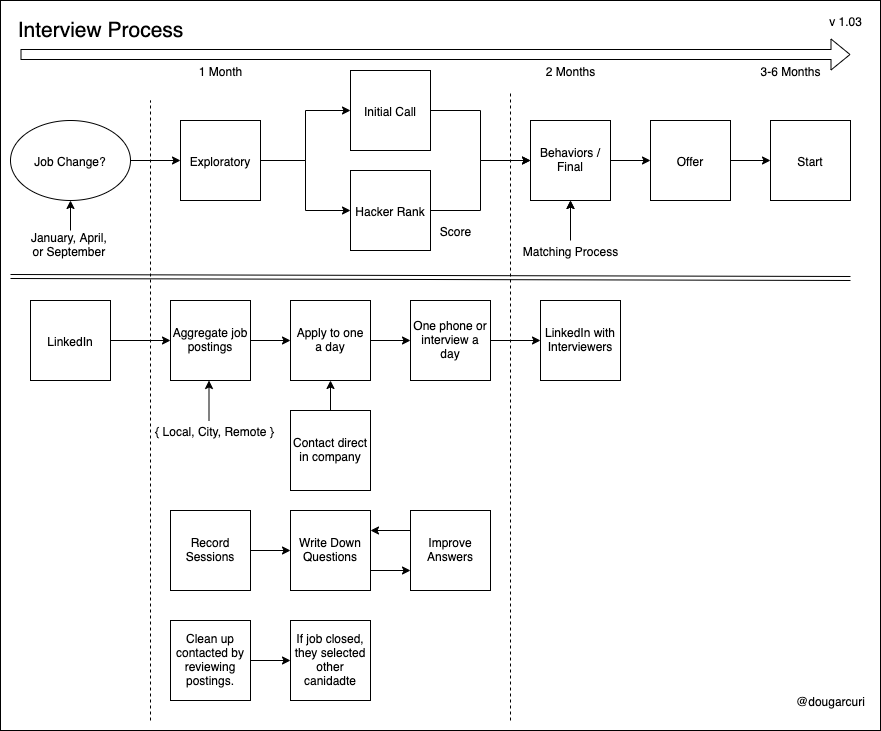

The diagram above was exported from draw.io. Its source (the exported page's mxGraphModel, read from the mxfile embedded in the PNG):
<mxGraphModel dx="1155" dy="547" grid="1" gridSize="10" guides="1" tooltips="1" connect="1" arrows="1" fold="1" page="1" pageScale="1" pageWidth="850" pageHeight="1100" math="0" shadow="0">
  <root>
    <mxCell id="0" />
    <mxCell id="1" parent="0" />
    <mxCell id="-NgYwaz6iWEgfPHJn-nX-75" value="" style="rounded=0;whiteSpace=wrap;html=1;fillColor=none;" vertex="1" parent="1">
      <mxGeometry x="30" y="10" width="880" height="730" as="geometry" />
    </mxCell>
    <mxCell id="-NgYwaz6iWEgfPHJn-nX-29" style="edgeStyle=orthogonalEdgeStyle;rounded=0;orthogonalLoop=1;jettySize=auto;html=1;exitX=1;exitY=0.5;exitDx=0;exitDy=0;entryX=0;entryY=0.5;entryDx=0;entryDy=0;" edge="1" parent="1" source="-NgYwaz6iWEgfPHJn-nX-1" target="-NgYwaz6iWEgfPHJn-nX-3">
      <mxGeometry relative="1" as="geometry" />
    </mxCell>
    <mxCell id="-NgYwaz6iWEgfPHJn-nX-1" value="Job Change?" style="ellipse;whiteSpace=wrap;html=1;" vertex="1" parent="1">
      <mxGeometry x="40" y="130" width="120" height="80" as="geometry" />
    </mxCell>
    <mxCell id="-NgYwaz6iWEgfPHJn-nX-27" style="edgeStyle=orthogonalEdgeStyle;rounded=0;orthogonalLoop=1;jettySize=auto;html=1;exitX=1;exitY=0.5;exitDx=0;exitDy=0;entryX=0;entryY=0.5;entryDx=0;entryDy=0;" edge="1" parent="1" source="-NgYwaz6iWEgfPHJn-nX-3" target="-NgYwaz6iWEgfPHJn-nX-26">
      <mxGeometry relative="1" as="geometry" />
    </mxCell>
    <mxCell id="-NgYwaz6iWEgfPHJn-nX-28" style="edgeStyle=orthogonalEdgeStyle;rounded=0;orthogonalLoop=1;jettySize=auto;html=1;exitX=1;exitY=0.5;exitDx=0;exitDy=0;entryX=0;entryY=0.5;entryDx=0;entryDy=0;" edge="1" parent="1" source="-NgYwaz6iWEgfPHJn-nX-3" target="-NgYwaz6iWEgfPHJn-nX-5">
      <mxGeometry relative="1" as="geometry" />
    </mxCell>
    <mxCell id="-NgYwaz6iWEgfPHJn-nX-3" value="Exploratory" style="whiteSpace=wrap;html=1;aspect=fixed;" vertex="1" parent="1">
      <mxGeometry x="210" y="130" width="80" height="80" as="geometry" />
    </mxCell>
    <mxCell id="-NgYwaz6iWEgfPHJn-nX-30" style="edgeStyle=orthogonalEdgeStyle;rounded=0;orthogonalLoop=1;jettySize=auto;html=1;exitX=1;exitY=0.5;exitDx=0;exitDy=0;entryX=0;entryY=0.5;entryDx=0;entryDy=0;" edge="1" parent="1" source="-NgYwaz6iWEgfPHJn-nX-5" target="-NgYwaz6iWEgfPHJn-nX-7">
      <mxGeometry relative="1" as="geometry" />
    </mxCell>
    <mxCell id="-NgYwaz6iWEgfPHJn-nX-5" value="Initial Call" style="whiteSpace=wrap;html=1;aspect=fixed;" vertex="1" parent="1">
      <mxGeometry x="380" y="80" width="80" height="80" as="geometry" />
    </mxCell>
    <mxCell id="-NgYwaz6iWEgfPHJn-nX-34" style="edgeStyle=orthogonalEdgeStyle;rounded=0;orthogonalLoop=1;jettySize=auto;html=1;exitX=1;exitY=0.5;exitDx=0;exitDy=0;entryX=0;entryY=0.5;entryDx=0;entryDy=0;" edge="1" parent="1" source="-NgYwaz6iWEgfPHJn-nX-7" target="-NgYwaz6iWEgfPHJn-nX-9">
      <mxGeometry relative="1" as="geometry" />
    </mxCell>
    <mxCell id="-NgYwaz6iWEgfPHJn-nX-7" value="Behaviors / Final" style="whiteSpace=wrap;html=1;aspect=fixed;" vertex="1" parent="1">
      <mxGeometry x="560" y="130" width="80" height="80" as="geometry" />
    </mxCell>
    <mxCell id="-NgYwaz6iWEgfPHJn-nX-35" style="edgeStyle=orthogonalEdgeStyle;rounded=0;orthogonalLoop=1;jettySize=auto;html=1;exitX=1;exitY=0.5;exitDx=0;exitDy=0;" edge="1" parent="1" source="-NgYwaz6iWEgfPHJn-nX-9" target="-NgYwaz6iWEgfPHJn-nX-11">
      <mxGeometry relative="1" as="geometry" />
    </mxCell>
    <mxCell id="-NgYwaz6iWEgfPHJn-nX-9" value="Offer" style="whiteSpace=wrap;html=1;aspect=fixed;" vertex="1" parent="1">
      <mxGeometry x="680" y="130" width="80" height="80" as="geometry" />
    </mxCell>
    <mxCell id="-NgYwaz6iWEgfPHJn-nX-11" value="Start" style="whiteSpace=wrap;html=1;aspect=fixed;" vertex="1" parent="1">
      <mxGeometry x="800" y="130" width="80" height="80" as="geometry" />
    </mxCell>
    <mxCell id="-NgYwaz6iWEgfPHJn-nX-12" value="&lt;font style=&quot;font-size: 21px&quot;&gt;Interview Process&lt;/font&gt;" style="text;html=1;align=center;verticalAlign=middle;resizable=0;points=[];autosize=1;" vertex="1" parent="1">
      <mxGeometry x="40" y="30" width="180" height="20" as="geometry" />
    </mxCell>
    <mxCell id="-NgYwaz6iWEgfPHJn-nX-46" style="edgeStyle=orthogonalEdgeStyle;rounded=0;orthogonalLoop=1;jettySize=auto;html=1;exitX=1;exitY=0.5;exitDx=0;exitDy=0;entryX=0;entryY=0.5;entryDx=0;entryDy=0;" edge="1" parent="1" source="-NgYwaz6iWEgfPHJn-nX-13" target="-NgYwaz6iWEgfPHJn-nX-45">
      <mxGeometry relative="1" as="geometry" />
    </mxCell>
    <mxCell id="-NgYwaz6iWEgfPHJn-nX-13" value="Record Sessions" style="whiteSpace=wrap;html=1;aspect=fixed;" vertex="1" parent="1">
      <mxGeometry x="200" y="520" width="80" height="80" as="geometry" />
    </mxCell>
    <mxCell id="-NgYwaz6iWEgfPHJn-nX-63" style="edgeStyle=orthogonalEdgeStyle;rounded=0;orthogonalLoop=1;jettySize=auto;html=1;exitX=0;exitY=0.25;exitDx=0;exitDy=0;entryX=1;entryY=0.25;entryDx=0;entryDy=0;" edge="1" parent="1" source="-NgYwaz6iWEgfPHJn-nX-15" target="-NgYwaz6iWEgfPHJn-nX-45">
      <mxGeometry relative="1" as="geometry" />
    </mxCell>
    <mxCell id="-NgYwaz6iWEgfPHJn-nX-15" value="Improve Answers" style="whiteSpace=wrap;html=1;aspect=fixed;" vertex="1" parent="1">
      <mxGeometry x="440" y="520" width="80" height="80" as="geometry" />
    </mxCell>
    <mxCell id="-NgYwaz6iWEgfPHJn-nX-16" value="" style="shape=link;html=1;" edge="1" parent="1">
      <mxGeometry width="50" height="50" relative="1" as="geometry">
        <mxPoint x="40" y="286" as="sourcePoint" />
        <mxPoint x="880" y="288" as="targetPoint" />
      </mxGeometry>
    </mxCell>
    <mxCell id="-NgYwaz6iWEgfPHJn-nX-19" style="edgeStyle=orthogonalEdgeStyle;rounded=0;orthogonalLoop=1;jettySize=auto;html=1;" edge="1" parent="1" source="-NgYwaz6iWEgfPHJn-nX-18">
      <mxGeometry relative="1" as="geometry">
        <mxPoint x="320" y="350" as="targetPoint" />
      </mxGeometry>
    </mxCell>
    <mxCell id="-NgYwaz6iWEgfPHJn-nX-18" value="Aggregate job postings" style="whiteSpace=wrap;html=1;aspect=fixed;" vertex="1" parent="1">
      <mxGeometry x="200" y="310" width="80" height="80" as="geometry" />
    </mxCell>
    <mxCell id="-NgYwaz6iWEgfPHJn-nX-21" style="edgeStyle=orthogonalEdgeStyle;rounded=0;orthogonalLoop=1;jettySize=auto;html=1;exitX=1;exitY=0.5;exitDx=0;exitDy=0;" edge="1" parent="1" source="-NgYwaz6iWEgfPHJn-nX-20">
      <mxGeometry relative="1" as="geometry">
        <mxPoint x="440" y="350" as="targetPoint" />
      </mxGeometry>
    </mxCell>
    <mxCell id="-NgYwaz6iWEgfPHJn-nX-20" value="Apply to one a day" style="whiteSpace=wrap;html=1;aspect=fixed;" vertex="1" parent="1">
      <mxGeometry x="320" y="310" width="80" height="80" as="geometry" />
    </mxCell>
    <mxCell id="-NgYwaz6iWEgfPHJn-nX-49" style="edgeStyle=orthogonalEdgeStyle;rounded=0;orthogonalLoop=1;jettySize=auto;html=1;exitX=1;exitY=0.5;exitDx=0;exitDy=0;entryX=0;entryY=0.5;entryDx=0;entryDy=0;" edge="1" parent="1" source="-NgYwaz6iWEgfPHJn-nX-22" target="-NgYwaz6iWEgfPHJn-nX-48">
      <mxGeometry relative="1" as="geometry" />
    </mxCell>
    <mxCell id="-NgYwaz6iWEgfPHJn-nX-22" value="One phone or interview a day" style="whiteSpace=wrap;html=1;aspect=fixed;" vertex="1" parent="1">
      <mxGeometry x="440" y="310" width="80" height="80" as="geometry" />
    </mxCell>
    <mxCell id="-NgYwaz6iWEgfPHJn-nX-32" style="edgeStyle=orthogonalEdgeStyle;rounded=0;orthogonalLoop=1;jettySize=auto;html=1;exitX=1;exitY=0.5;exitDx=0;exitDy=0;entryX=0;entryY=0.5;entryDx=0;entryDy=0;" edge="1" parent="1" source="-NgYwaz6iWEgfPHJn-nX-26" target="-NgYwaz6iWEgfPHJn-nX-7">
      <mxGeometry relative="1" as="geometry" />
    </mxCell>
    <mxCell id="-NgYwaz6iWEgfPHJn-nX-26" value="Hacker Rank" style="whiteSpace=wrap;html=1;aspect=fixed;" vertex="1" parent="1">
      <mxGeometry x="380" y="180" width="80" height="80" as="geometry" />
    </mxCell>
    <mxCell id="-NgYwaz6iWEgfPHJn-nX-36" value="" style="endArrow=none;dashed=1;html=1;" edge="1" parent="1">
      <mxGeometry width="50" height="50" relative="1" as="geometry">
        <mxPoint x="180" y="730" as="sourcePoint" />
        <mxPoint x="180" y="110" as="targetPoint" />
      </mxGeometry>
    </mxCell>
    <mxCell id="-NgYwaz6iWEgfPHJn-nX-37" value="" style="shape=flexArrow;endArrow=classic;html=1;" edge="1" parent="1">
      <mxGeometry width="50" height="50" relative="1" as="geometry">
        <mxPoint x="50" y="64" as="sourcePoint" />
        <mxPoint x="880" y="64" as="targetPoint" />
      </mxGeometry>
    </mxCell>
    <mxCell id="-NgYwaz6iWEgfPHJn-nX-38" value="3-6 Months" style="text;html=1;align=center;verticalAlign=middle;resizable=0;points=[];autosize=1;" vertex="1" parent="1">
      <mxGeometry x="780" y="70" width="80" height="20" as="geometry" />
    </mxCell>
    <mxCell id="-NgYwaz6iWEgfPHJn-nX-39" value="" style="endArrow=none;dashed=1;html=1;" edge="1" parent="1">
      <mxGeometry width="50" height="50" relative="1" as="geometry">
        <mxPoint x="540" y="730" as="sourcePoint" />
        <mxPoint x="540" y="100" as="targetPoint" />
      </mxGeometry>
    </mxCell>
    <mxCell id="-NgYwaz6iWEgfPHJn-nX-65" style="edgeStyle=orthogonalEdgeStyle;rounded=0;orthogonalLoop=1;jettySize=auto;html=1;exitX=1;exitY=0.75;exitDx=0;exitDy=0;entryX=0;entryY=0.75;entryDx=0;entryDy=0;" edge="1" parent="1" source="-NgYwaz6iWEgfPHJn-nX-45" target="-NgYwaz6iWEgfPHJn-nX-15">
      <mxGeometry relative="1" as="geometry" />
    </mxCell>
    <mxCell id="-NgYwaz6iWEgfPHJn-nX-45" value="Write Down Questions" style="whiteSpace=wrap;html=1;aspect=fixed;" vertex="1" parent="1">
      <mxGeometry x="320" y="520" width="80" height="80" as="geometry" />
    </mxCell>
    <mxCell id="-NgYwaz6iWEgfPHJn-nX-48" value="LinkedIn with Interviewers" style="whiteSpace=wrap;html=1;aspect=fixed;" vertex="1" parent="1">
      <mxGeometry x="570" y="310" width="80" height="80" as="geometry" />
    </mxCell>
    <mxCell id="-NgYwaz6iWEgfPHJn-nX-53" style="edgeStyle=orthogonalEdgeStyle;rounded=0;orthogonalLoop=1;jettySize=auto;html=1;exitX=1;exitY=0.5;exitDx=0;exitDy=0;entryX=0;entryY=0.5;entryDx=0;entryDy=0;" edge="1" parent="1" source="-NgYwaz6iWEgfPHJn-nX-52" target="-NgYwaz6iWEgfPHJn-nX-18">
      <mxGeometry relative="1" as="geometry" />
    </mxCell>
    <mxCell id="-NgYwaz6iWEgfPHJn-nX-52" value="LinkedIn" style="whiteSpace=wrap;html=1;aspect=fixed;" vertex="1" parent="1">
      <mxGeometry x="60" y="310" width="80" height="80" as="geometry" />
    </mxCell>
    <mxCell id="-NgYwaz6iWEgfPHJn-nX-55" style="edgeStyle=orthogonalEdgeStyle;rounded=0;orthogonalLoop=1;jettySize=auto;html=1;exitX=1;exitY=0.5;exitDx=0;exitDy=0;" edge="1" parent="1" source="-NgYwaz6iWEgfPHJn-nX-54">
      <mxGeometry relative="1" as="geometry">
        <mxPoint x="320" y="670" as="targetPoint" />
      </mxGeometry>
    </mxCell>
    <mxCell id="-NgYwaz6iWEgfPHJn-nX-54" value="Clean up contacted by reviewing postings." style="whiteSpace=wrap;html=1;aspect=fixed;" vertex="1" parent="1">
      <mxGeometry x="200" y="630" width="80" height="80" as="geometry" />
    </mxCell>
    <mxCell id="-NgYwaz6iWEgfPHJn-nX-56" value="If job closed, they selected other canidadte" style="whiteSpace=wrap;html=1;aspect=fixed;" vertex="1" parent="1">
      <mxGeometry x="320" y="630" width="80" height="80" as="geometry" />
    </mxCell>
    <mxCell id="-NgYwaz6iWEgfPHJn-nX-58" style="edgeStyle=orthogonalEdgeStyle;rounded=0;orthogonalLoop=1;jettySize=auto;html=1;exitX=0.5;exitY=0;exitDx=0;exitDy=0;entryX=0.5;entryY=1;entryDx=0;entryDy=0;" edge="1" parent="1" source="-NgYwaz6iWEgfPHJn-nX-57" target="-NgYwaz6iWEgfPHJn-nX-20">
      <mxGeometry relative="1" as="geometry" />
    </mxCell>
    <mxCell id="-NgYwaz6iWEgfPHJn-nX-57" value="Contact direct in company" style="whiteSpace=wrap;html=1;aspect=fixed;" vertex="1" parent="1">
      <mxGeometry x="320" y="420" width="80" height="80" as="geometry" />
    </mxCell>
    <mxCell id="-NgYwaz6iWEgfPHJn-nX-59" value="" style="endArrow=classic;html=1;entryX=0.5;entryY=1;entryDx=0;entryDy=0;" edge="1" parent="1" target="-NgYwaz6iWEgfPHJn-nX-7">
      <mxGeometry width="50" height="50" relative="1" as="geometry">
        <mxPoint x="600" y="240" as="sourcePoint" />
        <mxPoint x="680" y="220" as="targetPoint" />
      </mxGeometry>
    </mxCell>
    <mxCell id="-NgYwaz6iWEgfPHJn-nX-61" value="" style="edgeStyle=orthogonalEdgeStyle;rounded=0;orthogonalLoop=1;jettySize=auto;html=1;" edge="1" parent="1" source="-NgYwaz6iWEgfPHJn-nX-60" target="-NgYwaz6iWEgfPHJn-nX-7">
      <mxGeometry relative="1" as="geometry" />
    </mxCell>
    <mxCell id="-NgYwaz6iWEgfPHJn-nX-60" value="Matching Process" style="text;html=1;align=center;verticalAlign=middle;resizable=0;points=[];autosize=1;" vertex="1" parent="1">
      <mxGeometry x="545" y="250" width="110" height="20" as="geometry" />
    </mxCell>
    <mxCell id="-NgYwaz6iWEgfPHJn-nX-68" value="" style="endArrow=classic;html=1;" edge="1" parent="1">
      <mxGeometry width="50" height="50" relative="1" as="geometry">
        <mxPoint x="100" y="240" as="sourcePoint" />
        <mxPoint x="100" y="210" as="targetPoint" />
      </mxGeometry>
    </mxCell>
    <mxCell id="-NgYwaz6iWEgfPHJn-nX-69" value="January, April, &lt;br&gt;or September&amp;nbsp;" style="text;html=1;align=center;verticalAlign=middle;resizable=0;points=[];autosize=1;" vertex="1" parent="1">
      <mxGeometry x="55" y="240" width="90" height="30" as="geometry" />
    </mxCell>
    <mxCell id="-NgYwaz6iWEgfPHJn-nX-70" value="1 Month" style="text;html=1;align=center;verticalAlign=middle;resizable=0;points=[];autosize=1;" vertex="1" parent="1">
      <mxGeometry x="220" y="70" width="60" height="20" as="geometry" />
    </mxCell>
    <mxCell id="-NgYwaz6iWEgfPHJn-nX-73" value="2 Months" style="text;html=1;align=center;verticalAlign=middle;resizable=0;points=[];autosize=1;" vertex="1" parent="1">
      <mxGeometry x="570" y="70" width="60" height="20" as="geometry" />
    </mxCell>
    <mxCell id="-NgYwaz6iWEgfPHJn-nX-74" value="@dougarcuri" style="text;html=1;align=center;verticalAlign=middle;resizable=0;points=[];;autosize=1;" vertex="1" parent="1">
      <mxGeometry x="820" y="700" width="80" height="20" as="geometry" />
    </mxCell>
    <mxCell id="-NgYwaz6iWEgfPHJn-nX-76" value="v 1.03" style="text;html=1;align=center;verticalAlign=middle;resizable=0;points=[];;autosize=1;" vertex="1" parent="1">
      <mxGeometry x="850" y="20" width="50" height="20" as="geometry" />
    </mxCell>
    <mxCell id="-NgYwaz6iWEgfPHJn-nX-77" value="" style="endArrow=classic;html=1;" edge="1" parent="1">
      <mxGeometry width="50" height="50" relative="1" as="geometry">
        <mxPoint x="238.5" y="430" as="sourcePoint" />
        <mxPoint x="238.5" y="390" as="targetPoint" />
      </mxGeometry>
    </mxCell>
    <mxCell id="-NgYwaz6iWEgfPHJn-nX-78" value="{ Local, City, Remote }" style="text;html=1;align=center;verticalAlign=middle;resizable=0;points=[];autosize=1;" vertex="1" parent="1">
      <mxGeometry x="179" y="430" width="130" height="20" as="geometry" />
    </mxCell>
    <mxCell id="-NgYwaz6iWEgfPHJn-nX-79" value="Score" style="text;html=1;align=center;verticalAlign=middle;resizable=0;points=[];autosize=1;" vertex="1" parent="1">
      <mxGeometry x="460" y="230" width="50" height="20" as="geometry" />
    </mxCell>
  </root>
</mxGraphModel>